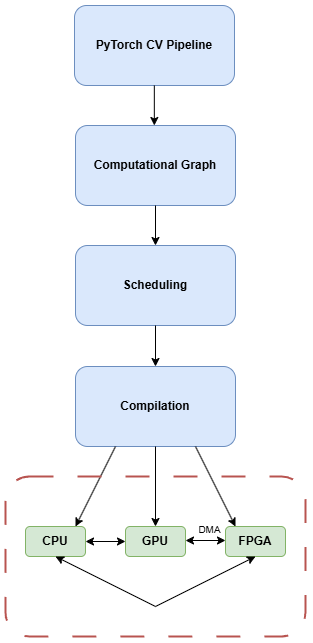

The diagram above was exported from draw.io. Its source (the exported page's mxGraphModel, read from the mxfile embedded in the PNG):
<mxGraphModel dx="2455" dy="964" grid="1" gridSize="10" guides="1" tooltips="1" connect="1" arrows="1" fold="1" page="1" pageScale="1" pageWidth="827" pageHeight="1169" math="0" shadow="0">
  <root>
    <mxCell id="0" />
    <mxCell id="1" parent="0" />
    <mxCell id="djU6AfDEoVop5dxMYlNp-1" value="&lt;b&gt;PyTorch CV Pipeline&lt;/b&gt;" style="rounded=1;whiteSpace=wrap;html=1;fillStyle=solid;fillColor=#dae8fc;strokeColor=#6c8ebf;rotation=0;container=0;" parent="1" vertex="1">
      <mxGeometry x="319" y="41" width="160" height="80" as="geometry" />
    </mxCell>
    <mxCell id="djU6AfDEoVop5dxMYlNp-2" value="&lt;b&gt;Computational Graph&lt;/b&gt;" style="rounded=1;whiteSpace=wrap;html=1;fillColor=#dae8fc;strokeColor=#6c8ebf;rotation=0;container=0;" parent="1" vertex="1">
      <mxGeometry x="320" y="161" width="160" height="80" as="geometry" />
    </mxCell>
    <mxCell id="djU6AfDEoVop5dxMYlNp-4" value="&lt;b&gt;Scheduling&lt;/b&gt;" style="rounded=1;whiteSpace=wrap;html=1;fillColor=#dae8fc;strokeColor=#6c8ebf;rotation=0;container=0;" parent="1" vertex="1">
      <mxGeometry x="320" y="281" width="160" height="80" as="geometry" />
    </mxCell>
    <mxCell id="djU6AfDEoVop5dxMYlNp-5" style="edgeStyle=orthogonalEdgeStyle;rounded=0;orthogonalLoop=1;jettySize=auto;html=1;exitX=0.5;exitY=1;exitDx=0;exitDy=0;" parent="1" edge="1">
      <mxGeometry relative="1" as="geometry">
        <mxPoint x="400" y="241" as="sourcePoint" />
        <mxPoint x="400" y="241" as="targetPoint" />
      </mxGeometry>
    </mxCell>
    <mxCell id="djU6AfDEoVop5dxMYlNp-6" value="&lt;b&gt;Compilation&lt;/b&gt;" style="rounded=1;whiteSpace=wrap;html=1;fillColor=#dae8fc;strokeColor=#6c8ebf;rotation=0;container=0;" parent="1" vertex="1">
      <mxGeometry x="320" y="402" width="160" height="80" as="geometry" />
    </mxCell>
    <mxCell id="djU6AfDEoVop5dxMYlNp-11" value="" style="endArrow=classic;html=1;rounded=0;entryX=0.5;entryY=0;entryDx=0;entryDy=0;" parent="1" edge="1">
      <mxGeometry width="50" height="50" relative="1" as="geometry">
        <mxPoint x="400" y="241" as="sourcePoint" />
        <mxPoint x="400" y="281" as="targetPoint" />
      </mxGeometry>
    </mxCell>
    <mxCell id="djU6AfDEoVop5dxMYlNp-13" value="" style="endArrow=classic;html=1;rounded=0;entryX=0.5;entryY=0;entryDx=0;entryDy=0;" parent="1" target="djU6AfDEoVop5dxMYlNp-6" edge="1">
      <mxGeometry width="50" height="50" relative="1" as="geometry">
        <mxPoint x="400" y="361" as="sourcePoint" />
        <mxPoint x="450" y="311" as="targetPoint" />
      </mxGeometry>
    </mxCell>
    <mxCell id="djU6AfDEoVop5dxMYlNp-15" value="" style="endArrow=classic;html=1;rounded=0;" parent="1" edge="1">
      <mxGeometry width="50" height="50" relative="1" as="geometry">
        <mxPoint x="400" y="482" as="sourcePoint" />
        <mxPoint x="400" y="562" as="targetPoint" />
      </mxGeometry>
    </mxCell>
    <mxCell id="djU6AfDEoVop5dxMYlNp-16" value="" style="endArrow=classic;html=1;rounded=0;" parent="1" edge="1">
      <mxGeometry width="50" height="50" relative="1" as="geometry">
        <mxPoint x="360" y="482" as="sourcePoint" />
        <mxPoint x="320" y="562" as="targetPoint" />
      </mxGeometry>
    </mxCell>
    <mxCell id="djU6AfDEoVop5dxMYlNp-17" value="" style="endArrow=classic;html=1;rounded=0;" parent="1" edge="1">
      <mxGeometry width="50" height="50" relative="1" as="geometry">
        <mxPoint x="440" y="482" as="sourcePoint" />
        <mxPoint x="480" y="562" as="targetPoint" />
      </mxGeometry>
    </mxCell>
    <mxCell id="djU6AfDEoVop5dxMYlNp-18" value="&lt;b&gt;CPU&lt;/b&gt;" style="rounded=1;whiteSpace=wrap;html=1;fillColor=#d5e8d4;strokeColor=#82b366;rotation=0;container=0;" parent="1" vertex="1">
      <mxGeometry x="270" y="562" width="60" height="30" as="geometry" />
    </mxCell>
    <mxCell id="djU6AfDEoVop5dxMYlNp-19" value="&lt;b&gt;GPU&lt;/b&gt;" style="rounded=1;whiteSpace=wrap;html=1;fillColor=#d5e8d4;strokeColor=#82b366;rotation=0;container=0;" parent="1" vertex="1">
      <mxGeometry x="370" y="562" width="60" height="30" as="geometry" />
    </mxCell>
    <mxCell id="djU6AfDEoVop5dxMYlNp-20" value="&lt;b&gt;FPGA&lt;/b&gt;" style="rounded=1;whiteSpace=wrap;html=1;fillColor=#d5e8d4;strokeColor=#82b366;rotation=0;container=0;" parent="1" vertex="1">
      <mxGeometry x="470" y="562" width="60" height="30" as="geometry" />
    </mxCell>
    <mxCell id="djU6AfDEoVop5dxMYlNp-21" value="" style="endArrow=classic;startArrow=classic;html=1;rounded=0;entryX=0;entryY=0.5;entryDx=0;entryDy=0;exitX=1;exitY=0.5;exitDx=0;exitDy=0;" parent="1" source="djU6AfDEoVop5dxMYlNp-18" target="djU6AfDEoVop5dxMYlNp-19" edge="1">
      <mxGeometry width="50" height="50" relative="1" as="geometry">
        <mxPoint x="330" y="582" as="sourcePoint" />
        <mxPoint x="380" y="532" as="targetPoint" />
      </mxGeometry>
    </mxCell>
    <mxCell id="djU6AfDEoVop5dxMYlNp-22" value="" style="endArrow=classic;startArrow=classic;html=1;rounded=0;entryX=0;entryY=0.5;entryDx=0;entryDy=0;exitX=1;exitY=0.5;exitDx=0;exitDy=0;" parent="1" edge="1">
      <mxGeometry width="50" height="50" relative="1" as="geometry">
        <mxPoint x="430" y="576" as="sourcePoint" />
        <mxPoint x="470" y="576" as="targetPoint" />
      </mxGeometry>
    </mxCell>
    <mxCell id="djU6AfDEoVop5dxMYlNp-24" value="" style="endArrow=classic;startArrow=classic;html=1;rounded=0;exitX=0.5;exitY=1;exitDx=0;exitDy=0;entryX=0.5;entryY=1;entryDx=0;entryDy=0;" parent="1" source="djU6AfDEoVop5dxMYlNp-18" target="djU6AfDEoVop5dxMYlNp-20" edge="1">
      <mxGeometry width="50" height="50" relative="1" as="geometry">
        <mxPoint x="375" y="702" as="sourcePoint" />
        <mxPoint x="425" y="652" as="targetPoint" />
        <Array as="points">
          <mxPoint x="400" y="642" />
        </Array>
      </mxGeometry>
    </mxCell>
    <mxCell id="djU6AfDEoVop5dxMYlNp-30" value="" style="rounded=1;whiteSpace=wrap;html=1;fillColor=none;strokeColor=#b85450;dashed=1;dashPattern=12 12;strokeWidth=2;rotation=0;container=0;" parent="1" vertex="1">
      <mxGeometry x="250" y="512" width="300" height="160" as="geometry" />
    </mxCell>
    <mxCell id="SHZByHGP04i42KkQ7hRk-2" value="&lt;font style=&quot;font-size: 10px;&quot;&gt;DMA&lt;/font&gt;" style="text;html=1;align=center;verticalAlign=middle;resizable=0;points=[];autosize=1;strokeColor=none;fillColor=none;" vertex="1" parent="1">
      <mxGeometry x="429" y="550" width="50" height="30" as="geometry" />
    </mxCell>
    <mxCell id="SHZByHGP04i42KkQ7hRk-3" value="" style="endArrow=classic;html=1;rounded=0;entryX=0.5;entryY=0;entryDx=0;entryDy=0;" edge="1" parent="1">
      <mxGeometry width="50" height="50" relative="1" as="geometry">
        <mxPoint x="398.83" y="121" as="sourcePoint" />
        <mxPoint x="398.83" y="161" as="targetPoint" />
      </mxGeometry>
    </mxCell>
  </root>
</mxGraphModel>